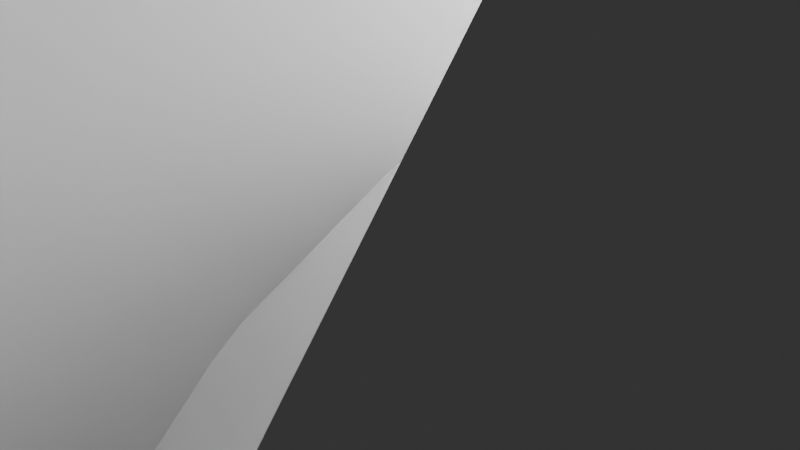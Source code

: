 # Source: Sharp_thing_____.blend  (saved by Blender 4.3.34; exported with 4.5.12 LTS)
import bpy
from mathutils import Matrix  # noqa: F401  (used for matrix-valued properties, if any)

bpy.ops.wm.read_factory_settings(use_empty=True)
scene = bpy.context.scene
scene.name = 'Scene'

# ---- collections
col_collection = bpy.data.collections.new('Collection'); scene.collection.children.link(col_collection)

# ---- world
world_world = bpy.data.worlds.new('World'); scene.world = world_world
world_world.use_nodes = True; world_world.node_tree.nodes.clear()
_N = world_world.node_tree.nodes; _L = world_world.node_tree.links
n0 = _N.new('ShaderNodeOutputWorld'); n0.name = 'World Output'; n0.location = (300, 300)
n1 = _N.new('ShaderNodeBackground'); n1.name = 'Background'; n1.location = (10, 300)
n1.inputs[0].default_value = (0.05088, 0.05088, 0.05088, 1.0)
_L.new(n1.outputs[0], n0.inputs[0])
n0.is_active_output = True
world_world.color = (0.05088, 0.05088, 0.05088)
world_world.sun_shadow_jitter_overblur = 0.0

# ---- cameras
cam_camera = bpy.data.cameras.new('Camera')
cam_camera.clip_end = 100.0
cam_camera.ortho_scale = 7.314

# ---- lights
light_light = bpy.data.lights.new('Light', 'POINT')
light_light.energy = 1000.0
light_light.shadow_soft_size = 0.1

# ---- meshes
me_torusknot = bpy.data.meshes.new('TorusKnot')
me_torusknot.from_pydata([(-0.5006, -0.02028, -0.0121), (-0.6468, 0.1668, -0.3122), (-1.0, 0.2562, -0.4294), (-1.353, 0.1955, -0.2951), (-1.499, 0.02028, 0.0121), (-1.353, -0.1668, 0.3122), (-1.0, -0.2562, 0.4294), (-0.6468, -0.1955, 0.2951), (-0.4836, 0.3309, 0.1947), (-0.631, 0.5253, -0.1002), (-0.9819, 0.6412, -0.1996), (-1.331, 0.6107, -0.0454), (-1.473, 0.4517, 0.2722), (-1.326, 0.2574, 0.5671), (-0.9751, 0.1415, 0.6665), (-0.6262, 0.1719, 0.5123), (-0.4299, 0.6745, 0.382), (-0.5831, 0.8724, 0.09254), (-0.9305, 1.013, 0.01483), (-1.268, 1.014, 0.1944), (-1.399, 0.8745, 0.526), (-1.246, 0.6765, 0.8154), (-0.8984, 0.536, 0.8932), (-0.5604, 0.5351, 0.7136), (-0.3436, 1.001, 0.5355), (-0.5092, 1.2, 0.2542), (-0.8508, 1.365, 0.2044), (-1.168, 1.399, 0.4153), (-1.276, 1.282, 0.7634), (-1.11, 1.083, 1.045), (-0.7685, 0.9174, 1.095), (-0.451, 0.8834, 0.8836), (-0.2323, 1.299, 0.6464), (-0.4149, 1.501, 0.3775), (-0.7451, 1.693, 0.3615), (-1.03, 1.764, 0.6076), (-1.102, 1.671, 0.9717), (-0.9191, 1.468, 1.241), (-0.5889, 1.276, 1.257), (-0.3044, 1.205, 1.01), (-0.1053, 1.558, 0.7126), (-0.3049, 1.766, 0.4606), (-0.6131, 1.992, 0.48), (-0.8494, 2.104, 0.7594), (-0.8754, 2.036, 1.135), (-0.6758, 1.828, 1.387), (-0.3676, 1.602, 1.368), (-0.1313, 1.49, 1.088), (0.02917, 1.773, 0.7389), (-0.182, 1.99, 0.5053), (-0.4532, 2.255, 0.5542), (-0.6256, 2.414, 0.8571), (-0.5983, 2.371, 1.236), (-0.3872, 2.154, 1.47), (-0.1159, 1.889, 1.421), (0.05652, 1.731, 1.118), (0.1675, 1.943, 0.7329), (-0.0464, 2.173, 0.5145), (-0.2656, 2.48, 0.5787), (-0.3616, 2.684, 0.8879), (-0.2782, 2.666, 1.261), (-0.06428, 2.436, 1.479), (0.1549, 2.129, 1.415), (0.2509, 1.925, 1.106), (0.3125, 2.075, 0.6993), (0.1042, 2.318, 0.4895), (-0.05325, 2.662, 0.5501), (-0.06761, 2.905, 0.8455), (0.0695, 2.904, 1.203), (0.2778, 2.662, 1.413), (0.4352, 2.318, 1.352), (0.4496, 2.075, 1.057), (0.4695, 2.174, 0.637), (0.2722, 2.427, 0.4282), (0.1777, 2.796, 0.468), (0.2412, 3.064, 0.7331), (0.4256, 3.075, 1.068), (0.6228, 2.823, 1.277), (0.7174, 2.454, 1.237), (0.6539, 2.185, 0.9721), (0.6403, 2.24, 0.5422), (0.4565, 2.498, 0.3282), (0.4194, 2.879, 0.3361), (0.5509, 3.159, 0.5614), (0.7739, 3.174, 0.872), (0.9578, 2.916, 1.086), (0.9948, 2.535, 1.078), (0.8633, 2.255, 0.8528), (0.8205, 2.269, 0.4147), (0.6507, 2.529, 0.191), (0.6634, 2.91, 0.1615), (0.8513, 3.189, 0.3435), (1.104, 3.203, 0.6303), (1.274, 2.943, 0.854), (1.261, 2.562, 0.8835), (1.073, 2.282, 0.7015), (1.001, 2.258, 0.2599), (0.8456, 2.515, 0.02311), (0.9012, 2.887, -0.04623), (1.135, 3.156, 0.09252), (1.411, 3.165, 0.3581), (1.566, 2.907, 0.5949), (1.51, 2.535, 0.6643), (1.276, 2.266, 0.5255), (1.172, 2.207, 0.08827), (1.031, 2.457, -0.1648), (1.125, 2.811, -0.2753), (1.397, 3.062, -0.1787), (1.689, 3.063, 0.06864), (1.83, 2.812, 0.3217), (1.736, 2.458, 0.4323), (1.464, 2.207, 0.3356), (1.324, 2.119, -0.08772), (1.199, 2.357, -0.3601), (1.326, 2.684, -0.5131), (1.631, 2.908, -0.4572), (1.935, 2.899, -0.2251), (2.06, 2.661, 0.04721), (1.933, 2.334, 0.2003), (1.628, 2.11, 0.1444), (1.45, 2.001, -0.2555), (1.341, 2.22, -0.5501), (1.499, 2.508, -0.7466), (1.831, 2.696, -0.73), (2.144, 2.675, -0.5099), (2.253, 2.456, -0.2153), (2.095, 2.169, -0.01878), (1.762, 1.98, -0.03542), (1.545, 1.861, -0.4049), (1.452, 2.051, -0.7238), (1.637, 2.286, -0.963), (1.992, 2.427, -0.9824), (2.309, 2.392, -0.7707), (2.402, 2.202, -0.4518), (2.217, 1.968, -0.2126), (1.862, 1.827, -0.1932), (1.607, 1.707, -0.5306), (1.529, 1.858, -0.8736), (1.736, 2.022, -1.15), (2.107, 2.103, -1.199), (2.424, 2.054, -0.9902), (2.502, 1.903, -0.6472), (2.295, 1.739, -0.3705), (1.924, 1.658, -0.3222), (1.636, 1.541, -0.6322), (1.571, 1.642, -0.9956), (1.792, 1.722, -1.298), (2.169, 1.733, -1.362), (2.481, 1.67, -1.15), (2.546, 1.569, -0.7864), (2.325, 1.49, -0.4843), (1.948, 1.478, -0.4204), (1.631, 1.36, -0.7104), (1.576, 1.403, -1.087), (1.801, 1.391, -1.396), (2.174, 1.332, -1.457), (2.477, 1.26, -1.234), (2.532, 1.217, -0.858), (2.307, 1.228, -0.5487), (1.933, 1.287, -0.4876), (1.589, 1.155, -0.7617), (1.54, 1.138, -1.141), (1.761, 1.04, -1.438), (2.122, 0.9184, -1.478), (2.411, 0.845, -1.238), (2.46, 0.8624, -0.859), (2.239, 0.9604, -0.5624), (1.878, 1.082, -0.5221), (1.504, 0.9237, -0.7767), (1.459, 0.8488, -1.149), (1.671, 0.6775, -1.418), (2.015, 0.51, -1.426), (2.29, 0.4444, -1.168), (2.335, 0.5193, -0.7955), (2.123, 0.6906, -0.5265), (1.779, 0.8581, -0.5187), (1.375, 0.6716, -0.745), (1.33, 0.5471, -1.104), (1.528, 0.3187, -1.338), (1.854, 0.1202, -1.311), (2.117, 0.06774, -1.037), (2.162, 0.1922, -0.6779), (1.963, 0.4206, -0.4437), (1.637, 0.6191, -0.4715), (1.202, 0.4109, -0.6614), (1.152, 0.2476, -1.004), (1.335, -0.02301, -1.204), (1.642, -0.2424, -1.144), (1.895, -0.2821, -0.8594), (1.945, -0.1188, -0.5169), (1.763, 0.1518, -0.3171), (1.455, 0.3712, -0.3769), (0.9895, 0.1553, -0.5278), (0.9307, -0.03528, -0.8544), (1.094, -0.3368, -1.025), (1.383, -0.5725, -0.9392), (1.629, -0.6044, -0.6478), (1.687, -0.4137, -0.3212), (1.524, -0.1123, -0.1508), (1.235, 0.1235, -0.2364), (0.7423, -0.08355, -0.3534), (0.6718, -0.2911, -0.6671), (0.812, -0.6153, -0.8142), (1.081, -0.8664, -0.7085), (1.321, -0.8971, -0.412), (1.391, -0.6896, -0.09828), (1.251, -0.3653, 0.04881), (0.9822, -0.1143, -0.05686), (0.4658, -0.2975, -0.1524), (0.3834, -0.5141, -0.4569), (0.4991, -0.8555, -0.5854), (0.7452, -1.122, -0.4626), (0.9774, -1.157, -0.1604), (1.06, -0.9399, 0.1441), (0.944, -0.5985, 0.2725), (0.698, -0.3324, 0.1497), (0.1655, -0.4808, 0.05799), (0.07408, -0.7025, -0.2402), (0.1651, -1.057, -0.3518), (0.3852, -1.337, -0.2113), (0.6055, -1.378, 0.09893), (0.6969, -1.156, 0.3972), (0.6059, -0.8016, 0.5087), (0.3857, -0.5219, 0.3682), (-0.1521, -0.6301, 0.2601), (-0.2474, -0.8568, -0.03313), (-0.1801, -1.222, -0.1259), (0.01042, -1.512, 0.03606), (0.2126, -1.556, 0.3579), (0.3079, -1.329, 0.6512), (0.2406, -0.9643, 0.744), (0.05007, -0.6746, 0.582), (-0.4782, -0.743, 0.4375), (-0.5718, -0.978, 0.1503), (-0.5277, -1.352, 0.08119), (-0.3716, -1.645, 0.2706), (-0.195, -1.687, 0.6075), (-0.1013, -1.452, 0.8947), (-0.1455, -1.078, 0.9638), (-0.3016, -0.7845, 0.7744), (-0.8014, -0.8193, 0.5774), (-0.8894, -1.067, 0.2997), (-0.8706, -1.448, 0.2607), (-0.7561, -1.737, 0.4831), (-0.6128, -1.766, 0.8368), (-0.5249, -1.518, 1.114), (-0.5436, -1.138, 1.154), (-0.6582, -0.8486, 0.9311), (-1.108, -0.8605, 0.6733), (-1.19, -1.126, 0.4097), (-1.204, -1.508, 0.4056), (-1.141, -1.784, 0.6633), (-1.039, -1.791, 1.032), (-0.9566, -1.526, 1.296), (-0.9429, -1.144, 1.3), (-1.006, -0.8681, 1.042), (-1.385, -0.8701, 0.7254), (-1.465, -1.152, 0.4796), (-1.523, -1.529, 0.51), (-1.525, -1.78, 0.7987), (-1.469, -1.759, 1.177), (-1.389, -1.476, 1.423), (-1.331, -1.099, 1.392), (-1.33, -0.8482, 1.103), (-1.626, -0.8522, 0.7401), (-1.711, -1.148, 0.5121), (-1.825, -1.508, 0.5681), (-1.902, -1.724, 0.8753), (-1.895, -1.667, 1.254), (-1.81, -1.372, 1.482), (-1.696, -1.011, 1.426), (-1.62, -0.7955, 1.119), (-1.832, -0.8095, 0.7247), (-1.929, -1.111, 0.51), (-2.106, -1.444, 0.5752), (-2.261, -1.613, 0.8819), (-2.301, -1.519, 1.251), (-2.205, -1.217, 1.465), (-2.027, -0.8843, 1.4), (-1.873, -0.7155, 1.093), (-2.011, -0.7414, 0.682), (-2.122, -1.042, 0.4733), (-2.36, -1.337, 0.5285), (-2.585, -1.453, 0.8154), (-2.666, -1.322, 1.166), (-2.554, -1.021, 1.374), (-2.317, -0.7262, 1.319), (-2.091, -0.6104, 1.032), (-2.168, -0.6453, 0.6091), (-2.292, -0.94, 0.3992), (-2.579, -1.192, 0.4293), (-2.86, -1.253, 0.6818), (-2.97, -1.088, 1.009), (-2.846, -0.7931, 1.219), (-2.559, -0.5414, 1.189), (-2.278, -0.4802, 0.9362), (-2.302, -0.5209, 0.5032), (-2.437, -0.8058, 0.2863), (-2.758, -1.014, 0.2822), (-3.077, -1.023, 0.4932), (-3.207, -0.8282, 0.7957), (-3.072, -0.5433, 1.013), (-2.751, -0.3352, 1.017), (-2.432, -0.326, 0.8057), (-2.406, -0.3716, 0.3657), (-2.548, -0.6443, 0.1379), (-2.89, -0.81, 0.09536), (-3.232, -0.7716, 0.2628), (-3.374, -0.5516, 0.5423), (-3.231, -0.2789, 0.77), (-2.889, -0.1132, 0.8126), (-2.547, -0.1516, 0.6451), (-2.474, -0.2048, 0.204), (-2.62, -0.463, -0.03789), (-2.972, -0.5872, -0.1208), (-3.325, -0.5048, 0.003751), (-3.471, -0.264, 0.2629), (-3.325, -0.005833, 0.5048), (-2.972, 0.1184, 0.5877), (-2.62, 0.03598, 0.4631), (-2.502, -0.02957, 0.02945), (-2.648, -0.2704, -0.2297), (-3.0, -0.3528, -0.3543), (-3.352, -0.2286, -0.2713), (-3.498, 0.02957, -0.02945), (-3.352, 0.2704, 0.2297), (-3.0, 0.3528, 0.3543), (-2.648, 0.2286, 0.2713), (-2.488, 0.1445, -0.1451), (-2.63, -0.07555, -0.4246), (-2.972, -0.114, -0.5921), (-3.314, 0.05166, -0.5495), (-3.456, 0.3244, -0.3218), (-3.315, 0.5444, -0.0423), (-2.973, 0.5828, 0.1252), (-2.631, 0.4172, 0.0826), (-2.437, 0.3079, -0.3077), (-2.567, 0.113, -0.6102), (-2.886, 0.1223, -0.8212), (-3.207, 0.3303, -0.8171), (-3.343, 0.6153, -0.6003), (-3.212, 0.8102, -0.2978), (-2.893, 0.8009, -0.08676), (-2.572, 0.5929, -0.09088), (-2.353, 0.4533, -0.4496), (-2.464, 0.2882, -0.7766), (-2.744, 0.3494, -1.029), (-3.031, 0.6011, -1.059), (-3.156, 0.8958, -0.8493), (-3.045, 1.061, -0.5223), (-2.764, 0.9997, -0.2697), (-2.478, 0.748, -0.2396), (-2.242, 0.5764, -0.5671), (-2.322, 0.4455, -0.9175), (-2.548, 0.5612, -1.204), (-2.785, 0.8558, -1.26), (-2.897, 1.157, -1.051), (-2.816, 1.288, -0.7005), (-2.591, 1.172, -0.4137), (-2.353, 0.8773, -0.3584), (-2.103, 0.677, -0.6609), (-2.144, 0.583, -1.03), (-2.299, 0.7518, -1.336), (-2.476, 1.084, -1.402), (-2.573, 1.386, -1.187), (-2.532, 1.48, -0.8181), (-2.378, 1.311, -0.5114), (-2.2, 0.9786, -0.4462), (-1.932, 0.7568, -0.7309), (-1.925, 0.7, -1.109), (-2.002, 0.9151, -1.416), (-2.116, 1.276, -1.472), (-2.201, 1.571, -1.244), (-2.208, 1.628, -0.8661), (-2.131, 1.413, -0.5589), (-2.017, 1.052, -0.5029), (-1.719, 0.8153, -0.7713), (-1.663, 0.7934, -1.149), (-1.665, 1.045, -1.438), (-1.722, 1.422, -1.468), (-1.803, 1.704, -1.223), (-1.858, 1.726, -0.8446), (-1.857, 1.474, -0.5558), (-1.799, 1.097, -0.5255), (-1.462, 0.8489, -0.7717), (-1.359, 0.8565, -1.14), (-1.297, 1.132, -1.398), (-1.31, 1.515, -1.394), (-1.392, 1.78, -1.13), (-1.495, 1.772, -0.7617), (-1.557, 1.496, -0.504), (-1.544, 1.114, -0.5081), (-1.168, 0.8523, -0.723), (-1.024, 0.8816, -1.077), (-0.9098, 1.171, -1.299), (-0.891, 1.551, -1.26), (-0.979, 1.8, -0.9823), (-1.122, 1.77, -0.6286), (-1.237, 1.481, -0.4062), (-1.256, 1.1, -0.4453), (-0.8487, 0.821, -0.6221), (-0.6721, 0.8624, -0.959), (-0.516, 1.156, -1.148), (-0.4718, 1.53, -1.079), (-0.5655, 1.765, -0.7921), (-0.7421, 1.723, -0.4552), (-0.8982, 1.43, -0.2658), (-0.9424, 1.056, -0.3349), (-0.5189, 0.752, -0.4736), (-0.3168, 0.7965, -0.7955), (-0.1262, 1.086, -0.9574), (-0.05894, 1.451, -0.8646), (-0.1543, 1.678, -0.5714), (-0.3564, 1.633, -0.2495), (-0.5469, 1.344, -0.08756), (-0.6142, 0.9786, -0.1804), (-0.1898, 0.6446, -0.2885), (0.03051, 0.6856, -0.5988), (0.2506, 0.9654, -0.7393), (0.3416, 1.32, -0.6277), (0.2503, 1.542, -0.3295), (0.02999, 1.501, -0.01925), (-0.1901, 1.221, 0.1212), (-0.2812, 0.8663, 0.009691), (0.1297, 0.4998, -0.08246), (0.3619, 0.5348, -0.3846), (0.6079, 0.8009, -0.5074), (0.7237, 1.142, -0.379), (0.6413, 1.359, -0.07446), (0.4091, 1.324, 0.2277), (0.163, 1.058, 0.3505), (0.04729, 0.7165, 0.222), (0.4323, 0.3202, 0.1271), (0.6723, 0.351, -0.1694), (0.9411, 0.602, -0.2751), (1.081, 0.9263, -0.128), (1.011, 1.134, 0.1857), (0.7709, 1.103, 0.4823), (0.5021, 0.852, 0.5879), (0.3618, 0.5278, 0.4408), (0.712, 0.1105, 0.3227), (0.9579, 0.1424, 0.03126), (1.247, 0.3781, -0.05432), (1.41, 0.6796, 0.1161), (1.351, 0.8702, 0.4427), (1.105, 0.8383, 0.7341), (0.8161, 0.6026, 0.8197), (0.6532, 0.3011, 0.6493), (0.9624, -0.122, 0.4888), (1.215, -0.08232, 0.2043), (1.523, 0.1371, 0.1445), (1.705, 0.4077, 0.3443), (1.656, 0.571, 0.6868), (1.403, 0.5314, 0.9713), (1.095, 0.3119, 1.031), (0.9126, 0.04128, 0.8312), (1.178, -0.3663, 0.6144), (1.44, -0.3139, 0.3409), (1.766, -0.1153, 0.3131), (1.965, 0.1131, 0.5473), (1.919, 0.2375, 0.9064), (1.657, 0.1851, 1.18), (1.331, -0.01348, 1.208), (1.133, -0.2419, 0.9735), (1.353, -0.6093, 0.6953), (1.628, -0.5437, 0.4373), (1.972, -0.3762, 0.4451), (2.183, -0.2049, 0.7141), (2.138, -0.1301, 1.087), (1.863, -0.1956, 1.345), (1.519, -0.3631, 1.337), (1.308, -0.5344, 1.068), (1.486, -0.8391, 0.7341), (1.775, -0.7657, 0.4944), (2.136, -0.6445, 0.5348), (2.356, -0.5464, 0.8314), (2.308, -0.529, 1.211), (2.019, -0.6024, 1.45), (1.658, -0.7236, 1.41), (1.437, -0.8217, 1.113), (1.577, -1.05, 0.7381), (1.88, -0.9777, 0.5152), (2.253, -0.9183, 0.5763), (2.478, -0.9068, 0.8856), (2.423, -0.9499, 1.262), (2.12, -1.022, 1.485), (1.747, -1.082, 1.424), (1.522, -1.093, 1.114), (1.631, -1.245, 0.7136), (1.943, -1.182, 0.5017), (2.32, -1.194, 0.5656), (2.541, -1.273, 0.8678), (2.477, -1.374, 1.231), (2.164, -1.437, 1.443), (1.787, -1.426, 1.379), (1.566, -1.346, 1.077), (1.65, -1.432, 0.6612), (1.967, -1.383, 0.4528), (2.338, -1.464, 0.5011), (2.545, -1.628, 0.7778), (2.467, -1.779, 1.121), (2.15, -1.828, 1.329), (1.779, -1.747, 1.281), (1.572, -1.583, 1.004), (1.633, -1.615, 0.5775), (1.95, -1.58, 0.3658), (2.305, -1.721, 0.3852), (2.491, -1.956, 0.6244), (2.398, -2.146, 0.9433), (2.081, -2.18, 1.155), (1.726, -2.039, 1.136), (1.54, -1.805, 0.8964), (1.58, -1.79, 0.4606), (1.893, -1.769, 0.2405), (2.225, -1.957, 0.2239), (2.383, -2.245, 0.4204), (2.274, -2.464, 0.715), (1.962, -2.485, 0.9351), (1.629, -2.296, 0.9517), (1.471, -2.008, 0.7552), (1.492, -1.948, 0.314), (1.796, -1.939, 0.08187), (2.1, -2.163, 0.02598), (2.228, -2.49, 0.179), (2.102, -2.728, 0.4514), (1.798, -2.737, 0.6835), (1.493, -2.513, 0.7394), (1.366, -2.186, 0.5863), (1.371, -2.081, 0.1466), (1.663, -2.082, -0.1007), (1.936, -2.332, -0.1974), (2.029, -2.687, -0.0868), (1.888, -2.937, 0.1662), (1.596, -2.937, 0.4135), (1.324, -2.686, 0.5102), (1.23, -2.331, 0.3997), (1.226, -2.181, -0.02938), (1.501, -2.19, -0.295), (1.735, -2.459, -0.4337), (1.791, -2.831, -0.3644), (1.635, -3.088, -0.1275), (1.36, -3.08, 0.138), (1.126, -2.811, 0.2768), (1.07, -2.438, 0.2074), (1.064, -2.244, -0.2012), (1.317, -2.258, -0.4881), (1.505, -2.537, -0.6701), (1.517, -2.918, -0.6406), (1.348, -3.178, -0.4169), (1.095, -3.165, -0.13), (0.9069, -2.885, 0.05202), (0.8942, -2.504, 0.02253), (0.8955, -2.269, -0.3576), (1.119, -2.284, -0.6682), (1.25, -2.564, -0.8935), (1.213, -2.945, -0.9014), (1.029, -3.203, -0.6874), (0.8061, -3.188, -0.3768), (0.6746, -2.908, -0.1515), (0.7117, -2.527, -0.1436), (0.729, -2.257, -0.4915), (0.9134, -2.268, -0.8266), (0.977, -2.536, -1.092), (0.8824, -2.905, -1.132), (0.6852, -3.158, -0.9227), (0.5008, -3.147, -0.5876), (0.4373, -2.878, -0.3225), (0.5318, -2.509, -0.2826), (0.569, -2.21, -0.6009), (0.7061, -2.21, -0.9582), (0.6918, -2.453, -1.254), (0.5343, -2.796, -1.314), (0.3261, -3.039, -1.104), (0.1889, -3.04, -0.7471), (0.2033, -2.797, -0.4516), (0.3607, -2.453, -0.3911), (0.4138, -2.128, -0.687), (0.4972, -2.11, -1.06), (0.4012, -2.314, -1.369), (0.182, -2.621, -1.433), (-0.03188, -2.851, -1.215), (-0.1152, -2.87, -0.842), (-0.01923, -2.666, -0.5329), (0.1999, -2.359, -0.4687), (0.2584, -2.005, -0.7481), (0.2857, -1.963, -1.128), (0.1133, -2.121, -1.43), (-0.1579, -2.387, -1.479), (-0.3691, -2.604, -1.246), (-0.3964, -2.646, -0.8663), (-0.224, -2.488, -0.5634), (0.04726, -2.222, -0.5145), (0.1005, -1.833, -0.7764), (0.07447, -1.765, -1.152), (-0.1618, -1.877, -1.432), (-0.47, -2.103, -1.451), (-0.6696, -2.311, -1.199), (-0.6436, -2.379, -0.8232), (-0.4073, -2.267, -0.5438), (-0.09908, -2.041, -0.5244), (-0.05567, -1.611, -0.7612), (-0.1277, -1.518, -1.125), (-0.4122, -1.588, -1.371), (-0.7424, -1.781, -1.355), (-0.925, -1.983, -1.087), (-0.8529, -2.076, -0.7224), (-0.5685, -2.006, -0.4763), (-0.2382, -1.813, -0.4924), (-0.2009, -1.344, -0.6951), (-0.3083, -1.227, -1.043), (-0.6258, -1.261, -1.254), (-0.9674, -1.426, -1.204), (-1.133, -1.625, -0.923), (-1.026, -1.743, -0.5749), (-0.7081, -1.709, -0.3639), (-0.3665, -1.543, -0.4137), (-0.3251, -1.041, -0.5774), (-0.4557, -0.9021, -0.9091), (-0.7936, -0.9029, -1.089), (-1.141, -1.044, -1.011), (-1.294, -1.241, -0.7215), (-1.164, -1.381, -0.3898), (-0.8257, -1.38, -0.2103), (-0.4783, -1.239, -0.288), (-0.4196, -0.7141, -0.4153), (-0.5621, -0.5551, -0.7328), (-0.911, -0.5246, -0.8871), (-1.262, -0.6405, -0.7876), (-1.409, -0.8349, -0.4927), (-1.267, -0.9939, -0.1751), (-0.9178, -1.024, -0.02091), (-0.5669, -0.9084, -0.1204), (-0.479, -0.3711, -0.2213), (-0.6253, -0.1959, -0.5285), (-0.9785, -0.1352, -0.6628), (-1.332, -0.2245, -0.5456), (-1.478, -0.4116, -0.2455), (-1.332, -0.5868, 0.06163), (-0.9785, -0.6475, 0.196), (-0.6253, -0.5581, 0.07874)], [], [(1, 9, 8, 0), (2, 10, 9, 1), (3, 11, 10, 2), (4, 12, 11, 3), (5, 13, 12, 4), (6, 14, 13, 5), (7, 15, 14, 6), (0, 8, 15, 7), (9, 17, 16, 8), (10, 18, 17, 9), (11, 19, 18, 10), (12, 20, 19, 11), (13, 21, 20, 12), (14, 22, 21, 13), (15, 23, 22, 14), (8, 16, 23, 15), (17, 25, 24, 16), (18, 26, 25, 17), (19, 27, 26, 18), (20, 28, 27, 19), (21, 29, 28, 20), (22, 30, 29, 21), (23, 31, 30, 22), (16, 24, 31, 23), (25, 33, 32, 24), (26, 34, 33, 25), (27, 35, 34, 26), (28, 36, 35, 27), (29, 37, 36, 28), (30, 38, 37, 29), (31, 39, 38, 30), (24, 32, 39, 31), (33, 41, 40, 32), (34, 42, 41, 33), (35, 43, 42, 34), (36, 44, 43, 35), (37, 45, 44, 36), (38, 46, 45, 37), (39, 47, 46, 38), (32, 40, 47, 39), (41, 49, 48, 40), (42, 50, 49, 41), (43, 51, 50, 42), (44, 52, 51, 43), (45, 53, 52, 44), (46, 54, 53, 45), (47, 55, 54, 46), (40, 48, 55, 47), (49, 57, 56, 48), (50, 58, 57, 49), (51, 59, 58, 50), (52, 60, 59, 51), (53, 61, 60, 52), (54, 62, 61, 53), (55, 63, 62, 54), (48, 56, 63, 55), (57, 65, 64, 56), (58, 66, 65, 57), (59, 67, 66, 58), (60, 68, 67, 59), (61, 69, 68, 60), (62, 70, 69, 61), (63, 71, 70, 62), (56, 64, 71, 63), (65, 73, 72, 64), (66, 74, 73, 65), (67, 75, 74, 66), (68, 76, 75, 67), (69, 77, 76, 68), (70, 78, 77, 69), (71, 79, 78, 70), (64, 72, 79, 71), (73, 81, 80, 72), (74, 82, 81, 73), (75, 83, 82, 74), (76, 84, 83, 75), (77, 85, 84, 76), (78, 86, 85, 77), (79, 87, 86, 78), (72, 80, 87, 79), (81, 89, 88, 80), (82, 90, 89, 81), (83, 91, 90, 82), (84, 92, 91, 83), (85, 93, 92, 84), (86, 94, 93, 85), (87, 95, 94, 86), (80, 88, 95, 87), (89, 97, 96, 88), (90, 98, 97, 89), (91, 99, 98, 90), (92, 100, 99, 91), (93, 101, 100, 92), (94, 102, 101, 93), (95, 103, 102, 94), (88, 96, 103, 95), (97, 105, 104, 96), (98, 106, 105, 97), (99, 107, 106, 98), (100, 108, 107, 99), (101, 109, 108, 100), (102, 110, 109, 101), (103, 111, 110, 102), (96, 104, 111, 103), (105, 113, 112, 104), (106, 114, 113, 105), (107, 115, 114, 106), (108, 116, 115, 107), (109, 117, 116, 108), (110, 118, 117, 109), (111, 119, 118, 110), (104, 112, 119, 111), (113, 121, 120, 112), (114, 122, 121, 113), (115, 123, 122, 114), (116, 124, 123, 115), (117, 125, 124, 116), (118, 126, 125, 117), (119, 127, 126, 118), (112, 120, 127, 119), (121, 129, 128, 120), (122, 130, 129, 121), (123, 131, 130, 122), (124, 132, 131, 123), (125, 133, 132, 124), (126, 134, 133, 125), (127, 135, 134, 126), (120, 128, 135, 127), (129, 137, 136, 128), (130, 138, 137, 129), (131, 139, 138, 130), (132, 140, 139, 131), (133, 141, 140, 132), (134, 142, 141, 133), (135, 143, 142, 134), (128, 136, 143, 135), (137, 145, 144, 136), (138, 146, 145, 137), (139, 147, 146, 138), (140, 148, 147, 139), (141, 149, 148, 140), (142, 150, 149, 141), (143, 151, 150, 142), (136, 144, 151, 143), (145, 153, 152, 144), (146, 154, 153, 145), (147, 155, 154, 146), (148, 156, 155, 147), (149, 157, 156, 148), (150, 158, 157, 149), (151, 159, 158, 150), (144, 152, 159, 151), (153, 161, 160, 152), (154, 162, 161, 153), (155, 163, 162, 154), (156, 164, 163, 155), (157, 165, 164, 156), (158, 166, 165, 157), (159, 167, 166, 158), (152, 160, 167, 159), (161, 169, 168, 160), (162, 170, 169, 161), (163, 171, 170, 162), (164, 172, 171, 163), (165, 173, 172, 164), (166, 174, 173, 165), (167, 175, 174, 166), (160, 168, 175, 167), (169, 177, 176, 168), (170, 178, 177, 169), (171, 179, 178, 170), (172, 180, 179, 171), (173, 181, 180, 172), (174, 182, 181, 173), (175, 183, 182, 174), (168, 176, 183, 175), (177, 185, 184, 176), (178, 186, 185, 177), (179, 187, 186, 178), (180, 188, 187, 179), (181, 189, 188, 180), (182, 190, 189, 181), (183, 191, 190, 182), (176, 184, 191, 183), (185, 193, 192, 184), (186, 194, 193, 185), (187, 195, 194, 186), (188, 196, 195, 187), (189, 197, 196, 188), (190, 198, 197, 189), (191, 199, 198, 190), (184, 192, 199, 191), (193, 201, 200, 192), (194, 202, 201, 193), (195, 203, 202, 194), (196, 204, 203, 195), (197, 205, 204, 196), (198, 206, 205, 197), (199, 207, 206, 198), (192, 200, 207, 199), (201, 209, 208, 200), (202, 210, 209, 201), (203, 211, 210, 202), (204, 212, 211, 203), (205, 213, 212, 204), (206, 214, 213, 205), (207, 215, 214, 206), (200, 208, 215, 207), (209, 217, 216, 208), (210, 218, 217, 209), (211, 219, 218, 210), (212, 220, 219, 211), (213, 221, 220, 212), (214, 222, 221, 213), (215, 223, 222, 214), (208, 216, 223, 215), (217, 225, 224, 216), (218, 226, 225, 217), (219, 227, 226, 218), (220, 228, 227, 219), (221, 229, 228, 220), (222, 230, 229, 221), (223, 231, 230, 222), (216, 224, 231, 223), (225, 233, 232, 224), (226, 234, 233, 225), (227, 235, 234, 226), (228, 236, 235, 227), (229, 237, 236, 228), (230, 238, 237, 229), (231, 239, 238, 230), (224, 232, 239, 231), (233, 241, 240, 232), (234, 242, 241, 233), (235, 243, 242, 234), (236, 244, 243, 235), (237, 245, 244, 236), (238, 246, 245, 237), (239, 247, 246, 238), (232, 240, 247, 239), (241, 249, 248, 240), (242, 250, 249, 241), (243, 251, 250, 242), (244, 252, 251, 243), (245, 253, 252, 244), (246, 254, 253, 245), (247, 255, 254, 246), (240, 248, 255, 247), (249, 257, 256, 248), (250, 258, 257, 249), (251, 259, 258, 250), (252, 260, 259, 251), (253, 261, 260, 252), (254, 262, 261, 253), (255, 263, 262, 254), (248, 256, 263, 255), (257, 265, 264, 256), (258, 266, 265, 257), (259, 267, 266, 258), (260, 268, 267, 259), (261, 269, 268, 260), (262, 270, 269, 261), (263, 271, 270, 262), (256, 264, 271, 263), (265, 273, 272, 264), (266, 274, 273, 265), (267, 275, 274, 266), (268, 276, 275, 267), (269, 277, 276, 268), (270, 278, 277, 269), (271, 279, 278, 270), (264, 272, 279, 271), (273, 281, 280, 272), (274, 282, 281, 273), (275, 283, 282, 274), (276, 284, 283, 275), (277, 285, 284, 276), (278, 286, 285, 277), (279, 287, 286, 278), (272, 280, 287, 279), (281, 289, 288, 280), (282, 290, 289, 281), (283, 291, 290, 282), (284, 292, 291, 283), (285, 293, 292, 284), (286, 294, 293, 285), (287, 295, 294, 286), (280, 288, 295, 287), (289, 297, 296, 288), (290, 298, 297, 289), (291, 299, 298, 290), (292, 300, 299, 291), (293, 301, 300, 292), (294, 302, 301, 293), (295, 303, 302, 294), (288, 296, 303, 295), (297, 305, 304, 296), (298, 306, 305, 297), (299, 307, 306, 298), (300, 308, 307, 299), (301, 309, 308, 300), (302, 310, 309, 301), (303, 311, 310, 302), (296, 304, 311, 303), (305, 313, 312, 304), (306, 314, 313, 305), (307, 315, 314, 306), (308, 316, 315, 307), (309, 317, 316, 308), (310, 318, 317, 309), (311, 319, 318, 310), (304, 312, 319, 311), (313, 321, 320, 312), (314, 322, 321, 313), (315, 323, 322, 314), (316, 324, 323, 315), (317, 325, 324, 316), (318, 326, 325, 317), (319, 327, 326, 318), (312, 320, 327, 319), (321, 329, 328, 320), (322, 330, 329, 321), (323, 331, 330, 322), (324, 332, 331, 323), (325, 333, 332, 324), (326, 334, 333, 325), (327, 335, 334, 326), (320, 328, 335, 327), (329, 337, 336, 328), (330, 338, 337, 329), (331, 339, 338, 330), (332, 340, 339, 331), (333, 341, 340, 332), (334, 342, 341, 333), (335, 343, 342, 334), (328, 336, 343, 335), (337, 345, 344, 336), (338, 346, 345, 337), (339, 347, 346, 338), (340, 348, 347, 339), (341, 349, 348, 340), (342, 350, 349, 341), (343, 351, 350, 342), (336, 344, 351, 343), (345, 353, 352, 344), (346, 354, 353, 345), (347, 355, 354, 346), (348, 356, 355, 347), (349, 357, 356, 348), (350, 358, 357, 349), (351, 359, 358, 350), (344, 352, 359, 351), (353, 361, 360, 352), (354, 362, 361, 353), (355, 363, 362, 354), (356, 364, 363, 355), (357, 365, 364, 356), (358, 366, 365, 357), (359, 367, 366, 358), (352, 360, 367, 359), (361, 369, 368, 360), (362, 370, 369, 361), (363, 371, 370, 362), (364, 372, 371, 363), (365, 373, 372, 364), (366, 374, 373, 365), (367, 375, 374, 366), (360, 368, 375, 367), (369, 377, 376, 368), (370, 378, 377, 369), (371, 379, 378, 370), (372, 380, 379, 371), (373, 381, 380, 372), (374, 382, 381, 373), (375, 383, 382, 374), (368, 376, 383, 375), (377, 385, 384, 376), (378, 386, 385, 377), (379, 387, 386, 378), (380, 388, 387, 379), (381, 389, 388, 380), (382, 390, 389, 381), (383, 391, 390, 382), (376, 384, 391, 383), (385, 393, 392, 384), (386, 394, 393, 385), (387, 395, 394, 386), (388, 396, 395, 387), (389, 397, 396, 388), (390, 398, 397, 389), (391, 399, 398, 390), (384, 392, 399, 391), (393, 401, 400, 392), (394, 402, 401, 393), (395, 403, 402, 394), (396, 404, 403, 395), (397, 405, 404, 396), (398, 406, 405, 397), (399, 407, 406, 398), (392, 400, 407, 399), (401, 409, 408, 400), (402, 410, 409, 401), (403, 411, 410, 402), (404, 412, 411, 403), (405, 413, 412, 404), (406, 414, 413, 405), (407, 415, 414, 406), (400, 408, 415, 407), (409, 417, 416, 408), (410, 418, 417, 409), (411, 419, 418, 410), (412, 420, 419, 411), (413, 421, 420, 412), (414, 422, 421, 413), (415, 423, 422, 414), (408, 416, 423, 415), (417, 425, 424, 416), (418, 426, 425, 417), (419, 427, 426, 418), (420, 428, 427, 419), (421, 429, 428, 420), (422, 430, 429, 421), (423, 431, 430, 422), (416, 424, 431, 423), (425, 433, 432, 424), (426, 434, 433, 425), (427, 435, 434, 426), (428, 436, 435, 427), (429, 437, 436, 428), (430, 438, 437, 429), (431, 439, 438, 430), (424, 432, 439, 431), (433, 441, 440, 432), (434, 442, 441, 433), (435, 443, 442, 434), (436, 444, 443, 435), (437, 445, 444, 436), (438, 446, 445, 437), (439, 447, 446, 438), (432, 440, 447, 439), (441, 449, 448, 440), (442, 450, 449, 441), (443, 451, 450, 442), (444, 452, 451, 443), (445, 453, 452, 444), (446, 454, 453, 445), (447, 455, 454, 446), (440, 448, 455, 447), (449, 457, 456, 448), (450, 458, 457, 449), (451, 459, 458, 450), (452, 460, 459, 451), (453, 461, 460, 452), (454, 462, 461, 453), (455, 463, 462, 454), (448, 456, 463, 455), (457, 465, 464, 456), (458, 466, 465, 457), (459, 467, 466, 458), (460, 468, 467, 459), (461, 469, 468, 460), (462, 470, 469, 461), (463, 471, 470, 462), (456, 464, 471, 463), (465, 473, 472, 464), (466, 474, 473, 465), (467, 475, 474, 466), (468, 476, 475, 467), (469, 477, 476, 468), (470, 478, 477, 469), (471, 479, 478, 470), (464, 472, 479, 471), (473, 481, 480, 472), (474, 482, 481, 473), (475, 483, 482, 474), (476, 484, 483, 475), (477, 485, 484, 476), (478, 486, 485, 477), (479, 487, 486, 478), (472, 480, 487, 479), (481, 489, 488, 480), (482, 490, 489, 481), (483, 491, 490, 482), (484, 492, 491, 483), (485, 493, 492, 484), (486, 494, 493, 485), (487, 495, 494, 486), (480, 488, 495, 487), (489, 497, 496, 488), (490, 498, 497, 489), (491, 499, 498, 490), (492, 500, 499, 491), (493, 501, 500, 492), (494, 502, 501, 493), (495, 503, 502, 494), (488, 496, 503, 495), (497, 505, 504, 496), (498, 506, 505, 497), (499, 507, 506, 498), (500, 508, 507, 499), (501, 509, 508, 500), (502, 510, 509, 501), (503, 511, 510, 502), (496, 504, 511, 503), (505, 513, 512, 504), (506, 514, 513, 505), (507, 515, 514, 506), (508, 516, 515, 507), (509, 517, 516, 508), (510, 518, 517, 509), (511, 519, 518, 510), (504, 512, 519, 511), (513, 521, 520, 512), (514, 522, 521, 513), (515, 523, 522, 514), (516, 524, 523, 515), (517, 525, 524, 516), (518, 526, 525, 517), (519, 527, 526, 518), (512, 520, 527, 519), (521, 529, 528, 520), (522, 530, 529, 521), (523, 531, 530, 522), (524, 532, 531, 523), (525, 533, 532, 524), (526, 534, 533, 525), (527, 535, 534, 526), (520, 528, 535, 527), (529, 537, 536, 528), (530, 538, 537, 529), (531, 539, 538, 530), (532, 540, 539, 531), (533, 541, 540, 532), (534, 542, 541, 533), (535, 543, 542, 534), (528, 536, 543, 535), (537, 545, 544, 536), (538, 546, 545, 537), (539, 547, 546, 538), (540, 548, 547, 539), (541, 549, 548, 540), (542, 550, 549, 541), (543, 551, 550, 542), (536, 544, 551, 543), (545, 553, 552, 544), (546, 554, 553, 545), (547, 555, 554, 546), (548, 556, 555, 547), (549, 557, 556, 548), (550, 558, 557, 549), (551, 559, 558, 550), (544, 552, 559, 551), (553, 561, 560, 552), (554, 562, 561, 553), (555, 563, 562, 554), (556, 564, 563, 555), (557, 565, 564, 556), (558, 566, 565, 557), (559, 567, 566, 558), (552, 560, 567, 559), (561, 569, 568, 560), (562, 570, 569, 561), (563, 571, 570, 562), (564, 572, 571, 563), (565, 573, 572, 564), (566, 574, 573, 565), (567, 575, 574, 566), (560, 568, 575, 567), (569, 577, 576, 568), (570, 578, 577, 569), (571, 579, 578, 570), (572, 580, 579, 571), (573, 581, 580, 572), (574, 582, 581, 573), (575, 583, 582, 574), (568, 576, 583, 575), (577, 585, 584, 576), (578, 586, 585, 577), (579, 587, 586, 578), (580, 588, 587, 579), (581, 589, 588, 580), (582, 590, 589, 581), (583, 591, 590, 582), (576, 584, 591, 583), (585, 593, 592, 584), (586, 594, 593, 585), (587, 595, 594, 586), (588, 596, 595, 587), (589, 597, 596, 588), (590, 598, 597, 589), (591, 599, 598, 590), (584, 592, 599, 591), (593, 601, 600, 592), (594, 602, 601, 593), (595, 603, 602, 594), (596, 604, 603, 595), (597, 605, 604, 596), (598, 606, 605, 597), (599, 607, 606, 598), (592, 600, 607, 599), (601, 609, 608, 600), (602, 610, 609, 601), (603, 611, 610, 602), (604, 612, 611, 603), (605, 613, 612, 604), (606, 614, 613, 605), (607, 615, 614, 606), (600, 608, 615, 607), (609, 617, 616, 608), (610, 618, 617, 609), (611, 619, 618, 610), (612, 620, 619, 611), (613, 621, 620, 612), (614, 622, 621, 613), (615, 623, 622, 614), (608, 616, 623, 615), (617, 625, 624, 616), (618, 626, 625, 617), (619, 627, 626, 618), (620, 628, 627, 619), (621, 629, 628, 620), (622, 630, 629, 621), (623, 631, 630, 622), (616, 624, 631, 623), (625, 633, 632, 624), (626, 634, 633, 625), (627, 635, 634, 626), (628, 636, 635, 627), (629, 637, 636, 628), (630, 638, 637, 629), (631, 639, 638, 630), (624, 632, 639, 631), (633, 1, 0, 632), (634, 2, 1, 633), (635, 3, 2, 634), (636, 4, 3, 635), (637, 5, 4, 636), (638, 6, 5, 637), (639, 7, 6, 638), (632, 0, 7, 639)])
me_torusknot.polygons.foreach_set('use_smooth', [True] * 640)
me_torusknot.update()

# ---- objects
ob_light = bpy.data.objects.new('Light', light_light)
ob_camera = bpy.data.objects.new('Camera', cam_camera)
ob_torusknot = bpy.data.objects.new('TorusKnot', me_torusknot)

# ---- transforms, parenting, visibility, modifiers, constraints
ob_light.location = (4.076, 1.005, 5.904)
ob_light.rotation_euler = (0.6503, 0.05522, 1.866)
ob_light.lock_rotations_4d = False
ob_light.empty_display_type = 'ARROWS'
ob_light.color = (0.0, 0.0, 0.0, 0.0)
ob_light.lineart.crease_threshold = 0.0
ob_camera.location = (7.359, -6.926, 4.958)
ob_camera.rotation_euler = (1.109, 0.0, 0.8149)
ob_camera.lock_rotations_4d = False
ob_camera.empty_display_type = 'ARROWS'
ob_camera.color = (0.0, 0.0, 0.0, 0.0)
ob_camera.display_type = 'WIRE'
ob_camera.lineart.crease_threshold = 0.0
ob_torusknot.location = (0.0, 0.0, 0.0)
_m = ob_torusknot.modifiers.new('Subdivision', 'SUBSURF')
_m = ob_torusknot.modifiers.new('Displace', 'DISPLACE')
_m = ob_torusknot.modifiers.new('Displace.001', 'DISPLACE')
_m = ob_torusknot.modifiers.new('SimpleDeform', 'SIMPLE_DEFORM')
_m.deform_method = 'STRETCH'
_m.factor = 10.0
_m.angle = 10.0

# ---- collection membership
col_collection.objects.link(ob_light)
col_collection.objects.link(ob_camera)
col_collection.objects.link(ob_torusknot)

# ---- scene / render settings (as saved in the file)
scene.camera = ob_camera
scene.frame_start = 1; scene.frame_end = 250; scene.frame_set(1)
scene.render.engine = 'BLENDER_EEVEE_NEXT'
bpy.context.view_layer.update()
